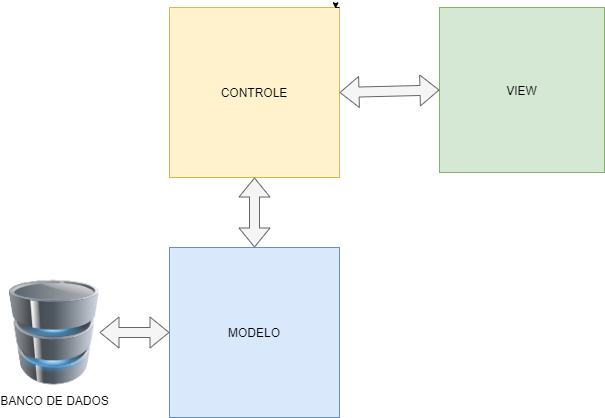

The diagram above was exported from draw.io. Its source (the exported page's mxGraphModel, read from the mxfile embedded in the PNG):
<mxGraphModel dx="1422" dy="794" grid="1" gridSize="10" guides="1" tooltips="1" connect="1" arrows="1" fold="1" page="1" pageScale="1" pageWidth="850" pageHeight="1100" math="0" shadow="0">
  <root>
    <mxCell id="0" />
    <mxCell id="1" parent="0" />
    <mxCell id="A9DjS7gmD7R-TPTU7cnj-2" value="CONTROLE" style="whiteSpace=wrap;html=1;aspect=fixed;fillColor=#fff2cc;strokeColor=#d6b656;" parent="1" vertex="1">
      <mxGeometry x="350" y="120" width="170" height="170" as="geometry" />
    </mxCell>
    <mxCell id="A9DjS7gmD7R-TPTU7cnj-3" value="MODELO" style="whiteSpace=wrap;html=1;aspect=fixed;fillColor=#dae8fc;strokeColor=#6c8ebf;" parent="1" vertex="1">
      <mxGeometry x="350" y="360" width="170" height="170" as="geometry" />
    </mxCell>
    <mxCell id="A9DjS7gmD7R-TPTU7cnj-4" style="edgeStyle=orthogonalEdgeStyle;rounded=0;orthogonalLoop=1;jettySize=auto;html=1;exitX=1;exitY=0;exitDx=0;exitDy=0;entryX=0.977;entryY=0.004;entryDx=0;entryDy=0;entryPerimeter=0;" parent="1" source="A9DjS7gmD7R-TPTU7cnj-2" target="A9DjS7gmD7R-TPTU7cnj-2" edge="1">
      <mxGeometry relative="1" as="geometry" />
    </mxCell>
    <mxCell id="A9DjS7gmD7R-TPTU7cnj-5" value="VIEW" style="whiteSpace=wrap;html=1;aspect=fixed;fillColor=#d5e8d4;strokeColor=#82b366;" parent="1" vertex="1">
      <mxGeometry x="620" y="120" width="165" height="165" as="geometry" />
    </mxCell>
    <mxCell id="A9DjS7gmD7R-TPTU7cnj-6" value="" style="shape=flexArrow;endArrow=classic;startArrow=classic;html=1;exitX=0;exitY=0.5;exitDx=0;exitDy=0;entryX=1;entryY=0.5;entryDx=0;entryDy=0;fillColor=#f5f5f5;strokeColor=#666666;" parent="1" source="A9DjS7gmD7R-TPTU7cnj-5" target="A9DjS7gmD7R-TPTU7cnj-2" edge="1">
      <mxGeometry width="50" height="50" relative="1" as="geometry">
        <mxPoint x="400" y="430" as="sourcePoint" />
        <mxPoint x="450" y="380" as="targetPoint" />
      </mxGeometry>
    </mxCell>
    <mxCell id="A9DjS7gmD7R-TPTU7cnj-7" value="" style="shape=flexArrow;endArrow=classic;startArrow=classic;html=1;exitX=0.5;exitY=0;exitDx=0;exitDy=0;entryX=0.5;entryY=1;entryDx=0;entryDy=0;fillColor=#f5f5f5;strokeColor=#666666;" parent="1" source="A9DjS7gmD7R-TPTU7cnj-3" target="A9DjS7gmD7R-TPTU7cnj-2" edge="1">
      <mxGeometry width="50" height="50" relative="1" as="geometry">
        <mxPoint x="400" y="430" as="sourcePoint" />
        <mxPoint x="450" y="380" as="targetPoint" />
      </mxGeometry>
    </mxCell>
    <mxCell id="A9DjS7gmD7R-TPTU7cnj-8" value="" style="shape=flexArrow;endArrow=classic;startArrow=classic;html=1;exitX=1;exitY=0.5;exitDx=0;exitDy=0;entryX=0;entryY=0.5;entryDx=0;entryDy=0;fillColor=#f5f5f5;strokeColor=#666666;" parent="1" source="A9DjS7gmD7R-TPTU7cnj-9" target="A9DjS7gmD7R-TPTU7cnj-3" edge="1">
      <mxGeometry width="50" height="50" relative="1" as="geometry">
        <mxPoint x="400" y="430" as="sourcePoint" />
        <mxPoint x="430" y="441" as="targetPoint" />
      </mxGeometry>
    </mxCell>
    <mxCell id="A9DjS7gmD7R-TPTU7cnj-9" value="BANCO DE DADOS" style="image;html=1;image=img/lib/clip_art/computers/Database_128x128.png" parent="1" vertex="1">
      <mxGeometry x="190" y="390" width="90" height="110" as="geometry" />
    </mxCell>
  </root>
</mxGraphModel>